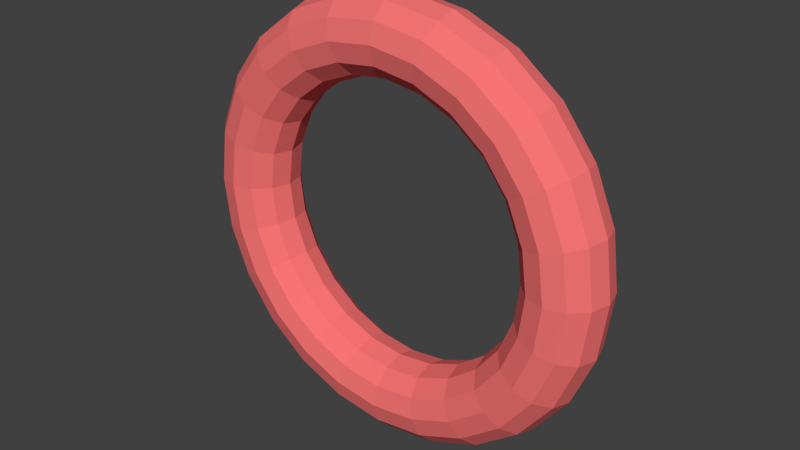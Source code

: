 # Source: Circle.blend  (saved by Blender 2.76.0; exported with 4.5.12 LTS)
import bpy
from mathutils import Matrix  # noqa: F401  (used for matrix-valued properties, if any)

bpy.ops.wm.read_factory_settings(use_empty=True)
scene = bpy.context.scene
scene.name = 'Scene'

# ---- collections
col_collection_1 = bpy.data.collections.new('Collection 1'); scene.collection.children.link(col_collection_1)

# ---- materials (node trees are filled in below, after node groups)
mat_fayans = bpy.data.materials.new('fayans')
mat_fayans.alpha_threshold = 0.0
mat_fayans.use_transparent_shadow = False
mat_fayans.diffuse_color = (0.9255, 0.1765, 0.1765, 1.0)
mat_fayans.specular_color = (0.07843, 0.07843, 0.07843)
mat_fayans.roughness = 0.5

# ---- material node trees

# ---- world
world_world = bpy.data.worlds.new('World'); scene.world = world_world
world_world.color = (0.05088, 0.05088, 0.05088)
world_world.use_sun_shadow = False
world_world.sun_shadow_jitter_overblur = 0.0
world_world.cycles.sampling_method = 'MANUAL'
world_world.cycles.sample_map_resolution = 256

# ---- meshes
me_torus01 = bpy.data.meshes.new('Torus01')
me_torus01.from_pydata([(387.0, 0.0009831, 391.0), (377.7, -34.6, 391.0), (352.4, -59.93, 391.0), (317.8, -69.2, 391.0), (283.2, -59.93, 391.0), (257.8, -34.6, 391.0), (248.6, 0.0009787, 391.0), (257.8, 34.6, 391.0), (283.2, 59.93, 391.0), (317.8, 69.2, 391.0), (352.4, 59.93, 391.0), (377.7, 34.6, 391.0), (373.8, 0.0009837, 290.8), (364.8, -34.6, 293.2), (340.4, -59.93, 299.8), (306.9, -69.2, 308.7), (273.5, -59.93, 317.7), (249.0, -34.6, 324.3), (240.1, 0.0009791, 326.7), (249.0, 34.6, 324.3), (273.5, 59.93, 317.7), (306.9, 69.2, 308.7), (340.4, 59.93, 299.8), (364.8, 34.6, 293.2), (335.1, 0.0009854, 197.5), (327.1, -34.6, 202.1), (305.2, -59.93, 214.8), (275.2, -69.2, 232.1), (245.2, -59.93, 249.4), (223.3, -34.6, 262.1), (215.3, 0.0009801, 266.7), (223.3, 34.6, 262.1), (245.2, 59.93, 249.4), (275.2, 69.2, 232.1), (305.2, 59.93, 214.8), (327.1, 34.6, 202.1), (273.6, 0.000988, 117.4), (267.1, -34.6, 123.9), (249.2, -59.93, 141.8), (224.7, -69.2, 166.3), (200.2, -59.93, 190.8), (182.3, -34.6, 208.7), (175.8, 0.0009819, 215.2), (182.3, 34.6, 208.7), (200.2, 59.93, 190.8), (224.7, 69.2, 166.3), (249.2, 59.93, 141.8), (267.1, 34.6, 123.9), (193.5, 0.0009915, 55.86), (188.8, -34.6, 63.89), (176.2, -59.93, 85.83), (158.9, -69.2, 115.8), (141.6, -59.93, 145.8), (128.9, -34.6, 167.7), (124.3, 0.0009841, 175.7), (128.9, 34.6, 167.7), (141.6, 59.93, 145.8), (158.9, 69.2, 115.8), (176.2, 59.93, 85.83), (188.8, 34.6, 63.89), (100.2, 0.0009956, 17.21), (97.76, -34.6, 26.16), (91.2, -59.93, 50.63), (82.24, -69.2, 84.05), (73.29, -59.93, 117.5), (66.73, -34.6, 141.9), (64.33, 0.0009867, 150.9), (66.73, 34.6, 141.9), (73.29, 59.93, 117.5), (82.24, 69.2, 84.05), (91.2, 59.93, 50.63), (97.76, 34.6, 26.16), (0.0009831, 0.001, 4.02), (0.000982, -34.6, 13.29), (0.000982, -59.93, 38.62), (0.0009831, -69.2, 73.22), (0.000985, -59.93, 107.8), (0.0009872, -34.6, 133.2), (0.0009891, 0.0009896, 142.4), (0.0009902, 34.6, 133.2), (0.0009902, 59.93, 107.8), (0.0009891, 69.2, 73.22), (0.0009872, 59.93, 38.62), (0.000985, 34.6, 13.29), (-100.2, 0.001004, 17.21), (-97.75, -34.6, 26.16), (-91.2, -59.93, 50.63), (-82.24, -69.2, 84.05), (-73.29, -59.93, 117.5), (-66.73, -34.6, 141.9), (-64.33, 0.0009924, 150.9), (-66.73, 34.6, 141.9), (-73.29, 59.93, 117.5), (-82.24, 69.2, 84.05), (-91.2, 59.93, 50.63), (-97.75, 34.6, 26.16), (-193.5, 0.001008, 55.86), (-188.8, -34.6, 63.89), (-176.2, -59.93, 85.83), (-158.9, -69.2, 115.8), (-141.6, -59.93, 145.8), (-128.9, -34.6, 167.7), (-124.3, 0.000995, 175.7), (-128.9, 34.6, 167.7), (-141.6, 59.93, 145.8), (-158.9, 69.2, 115.8), (-176.2, 59.93, 85.83), (-188.8, 34.6, 63.89), (-273.6, 0.001012, 117.4), (-267.1, -34.6, 123.9), (-249.2, -59.93, 141.8), (-224.7, -69.2, 166.3), (-200.2, -59.93, 190.8), (-182.3, -34.6, 208.7), (-175.8, 0.0009972, 215.2), (-182.3, 34.6, 208.7), (-200.2, 59.93, 190.8), (-224.7, 69.2, 166.3), (-249.2, 59.93, 141.8), (-267.1, 34.6, 123.9), (-335.1, 0.001015, 197.5), (-327.1, -34.6, 202.1), (-305.2, -59.93, 214.8), (-275.2, -69.2, 232.1), (-245.2, -59.93, 249.4), (-223.3, -34.6, 262.1), (-215.3, 0.000999, 266.7), (-223.3, 34.6, 262.1), (-245.2, 59.93, 249.4), (-275.2, 69.2, 232.1), (-305.2, 59.93, 214.8), (-327.1, 34.6, 202.1), (-373.8, 0.001016, 290.8), (-364.8, -34.6, 293.2), (-340.4, -59.93, 299.8), (-306.9, -69.2, 308.7), (-273.5, -59.93, 317.7), (-249.0, -34.6, 324.3), (-240.1, 0.001, 326.7), (-249.0, 34.6, 324.3), (-273.5, 59.93, 317.7), (-306.9, 69.2, 308.7), (-340.4, 59.93, 299.8), (-364.8, 34.6, 293.2), (-387.0, 0.001017, 391.0), (-377.7, -34.6, 391.0), (-352.4, -59.93, 391.0), (-317.8, -69.2, 391.0), (-283.2, -59.93, 391.0), (-257.8, -34.6, 391.0), (-248.6, 0.001, 391.0), (-257.8, 34.6, 391.0), (-283.2, 59.93, 391.0), (-317.8, 69.2, 391.0), (-352.4, 59.93, 391.0), (-377.7, 34.6, 391.0), (-373.8, 0.001016, 491.1), (-364.8, -34.6, 488.7), (-340.4, -59.93, 482.2), (-306.9, -69.2, 473.2), (-273.5, -59.93, 464.3), (-249.0, -34.6, 457.7), (-240.1, 0.001, 455.3), (-249.0, 34.6, 457.7), (-273.5, 59.93, 464.3), (-306.9, 69.2, 473.2), (-340.4, 59.93, 482.2), (-364.8, 34.6, 488.7), (-335.1, 0.001015, 584.5), (-327.1, -34.6, 579.8), (-305.2, -59.93, 567.2), (-275.2, -69.2, 549.9), (-245.2, -59.93, 532.6), (-223.3, -34.6, 519.9), (-215.3, 0.000999, 515.3), (-223.3, 34.6, 519.9), (-245.2, 59.93, 532.6), (-275.2, 69.2, 549.9), (-305.2, 59.93, 567.2), (-327.1, 34.6, 579.8), (-273.6, 0.001012, 664.6), (-267.1, -34.6, 658.1), (-249.2, -59.93, 640.1), (-224.7, -69.2, 615.7), (-200.2, -59.93, 591.2), (-182.3, -34.6, 573.3), (-175.8, 0.0009972, 566.7), (-182.3, 34.6, 573.3), (-200.2, 59.93, 591.2), (-224.7, 69.2, 615.7), (-249.2, 59.93, 640.1), (-267.1, 34.6, 658.1), (-193.5, 0.001008, 726.1), (-188.8, -34.6, 718.1), (-176.2, -59.93, 696.1), (-158.9, -69.2, 666.2), (-141.6, -59.93, 636.2), (-128.9, -34.6, 614.3), (-124.3, 0.000995, 606.2), (-128.9, 34.6, 614.3), (-141.6, 59.93, 636.2), (-158.9, 69.2, 666.2), (-176.2, 59.93, 696.1), (-188.8, 34.6, 718.1), (-100.2, 0.001004, 764.8), (-97.75, -34.6, 755.8), (-91.2, -59.93, 731.3), (-82.24, -69.2, 697.9), (-73.29, -59.93, 664.5), (-66.73, -34.6, 640.0), (-64.33, 0.0009924, 631.1), (-66.73, 34.6, 640.0), (-73.29, 59.93, 664.5), (-82.24, 69.2, 697.9), (-91.2, 59.93, 731.3), (-97.75, 34.6, 755.8), (0.0008662, 0.001, 778.0), (0.0008679, -34.6, 768.7), (0.0008756, -59.93, 743.4), (0.0008871, -69.2, 708.7), (0.0008995, -59.93, 674.1), (0.0009094, -34.6, 648.8), (0.0009141, 0.0009896, 639.5), (0.0009124, 34.6, 648.8), (0.0009047, 59.93, 674.1), (0.0008932, 69.2, 708.7), (0.0008808, 59.93, 743.4), (0.0008709, 34.6, 768.7), (100.2, 0.0009956, 764.8), (97.76, -34.6, 755.8), (91.2, -59.93, 731.3), (82.24, -69.2, 697.9), (73.29, -59.93, 664.5), (66.73, -34.6, 640.0), (64.33, 0.0009867, 631.1), (66.73, 34.6, 640.0), (73.29, 59.93, 664.5), (82.24, 69.2, 697.9), (91.2, 59.93, 731.3), (97.76, 34.6, 755.8), (193.5, 0.0009915, 726.1), (188.8, -34.6, 718.1), (176.2, -59.93, 696.1), (158.9, -69.2, 666.2), (141.6, -59.93, 636.2), (128.9, -34.6, 614.3), (124.3, 0.0009841, 606.2), (128.9, 34.6, 614.3), (141.6, 59.93, 636.2), (158.9, 69.2, 666.2), (176.2, 59.93, 696.1), (188.8, 34.6, 718.1), (273.6, 0.000988, 664.6), (267.1, -34.6, 658.1), (249.2, -59.93, 640.1), (224.7, -69.2, 615.7), (200.2, -59.93, 591.2), (182.3, -34.6, 573.3), (175.8, 0.0009819, 566.7), (182.3, 34.6, 573.3), (200.2, 59.93, 591.2), (224.7, 69.2, 615.7), (249.2, 59.93, 640.1), (267.1, 34.6, 658.1), (335.1, 0.0009854, 584.5), (327.1, -34.6, 579.8), (305.2, -59.93, 567.2), (275.2, -69.2, 549.9), (245.2, -59.93, 532.6), (223.3, -34.6, 519.9), (215.3, 0.0009801, 515.3), (223.3, 34.6, 519.9), (245.2, 59.93, 532.6), (275.2, 69.2, 549.9), (305.2, 59.93, 567.2), (327.1, 34.6, 579.8), (373.8, 0.0009837, 491.1), (364.8, -34.6, 488.7), (340.4, -59.93, 482.2), (306.9, -69.2, 473.2), (273.5, -59.93, 464.3), (249.0, -34.6, 457.7), (240.1, 0.0009791, 455.3), (249.0, 34.6, 457.7), (273.5, 59.93, 464.3), (306.9, 69.2, 473.2), (340.4, 59.93, 482.2), (364.8, 34.6, 488.7), (373.8, 0.0009837, 290.8), (387.0, 0.0009831, 391.0), (373.8, 0.0009837, 290.8), (335.1, 0.0009854, 197.5), (373.8, 0.0009837, 290.8), (335.1, 0.0009854, 197.5), (273.6, 0.000988, 117.4), (335.1, 0.0009854, 197.5), (273.6, 0.000988, 117.4), (193.5, 0.0009915, 55.86), (273.6, 0.000988, 117.4), (193.5, 0.0009915, 55.86), (100.2, 0.0009956, 17.21), (193.5, 0.0009915, 55.86), (100.2, 0.0009956, 17.21), (0.0009831, 0.001, 4.02), (100.2, 0.0009956, 17.21), (0.0009831, 0.001, 4.02), (-100.2, 0.001004, 17.21), (0.0009831, 0.001, 4.02), (-100.2, 0.001004, 17.21), (-193.5, 0.001008, 55.86), (-100.2, 0.001004, 17.21), (-193.5, 0.001008, 55.86), (-273.6, 0.001012, 117.4), (-193.5, 0.001008, 55.86), (-273.6, 0.001012, 117.4), (-335.1, 0.001015, 197.5), (-273.6, 0.001012, 117.4), (-335.1, 0.001015, 197.5), (-373.8, 0.001016, 290.8), (-335.1, 0.001015, 197.5), (-373.8, 0.001016, 290.8), (-387.0, 0.001017, 391.0), (-373.8, 0.001016, 290.8), (-387.0, 0.001017, 391.0), (-373.8, 0.001016, 491.1), (-387.0, 0.001017, 391.0), (-373.8, 0.001016, 491.1), (-335.1, 0.001015, 584.5), (-373.8, 0.001016, 491.1), (-335.1, 0.001015, 584.5), (-273.6, 0.001012, 664.6), (-335.1, 0.001015, 584.5), (-273.6, 0.001012, 664.6), (-193.5, 0.001008, 726.1), (-273.6, 0.001012, 664.6), (-193.5, 0.001008, 726.1), (-100.2, 0.001004, 764.8), (-193.5, 0.001008, 726.1), (-100.2, 0.001004, 764.8), (0.0008662, 0.001, 778.0), (-100.2, 0.001004, 764.8), (0.0008662, 0.001, 778.0), (100.2, 0.0009956, 764.8), (0.0008662, 0.001, 778.0), (100.2, 0.0009956, 764.8), (193.5, 0.0009915, 726.1), (100.2, 0.0009956, 764.8), (193.5, 0.0009915, 726.1), (273.6, 0.000988, 664.6), (193.5, 0.0009915, 726.1), (273.6, 0.000988, 664.6), (335.1, 0.0009854, 584.5), (273.6, 0.000988, 664.6), (335.1, 0.0009854, 584.5), (373.8, 0.0009837, 491.1), (335.1, 0.0009854, 584.5), (373.8, 0.0009837, 491.1), (377.7, -34.6, 391.0), (387.0, 0.0009831, 391.0), (377.7, -34.6, 391.0), (352.4, -59.93, 391.0), (377.7, -34.6, 391.0), (352.4, -59.93, 391.0), (317.8, -69.2, 391.0), (352.4, -59.93, 391.0), (317.8, -69.2, 391.0), (283.2, -59.93, 391.0), (317.8, -69.2, 391.0), (283.2, -59.93, 391.0), (257.8, -34.6, 391.0), (283.2, -59.93, 391.0), (257.8, -34.6, 391.0), (248.6, 0.0009787, 391.0), (257.8, -34.6, 391.0), (248.6, 0.0009787, 391.0), (257.8, 34.6, 391.0), (248.6, 0.0009787, 391.0), (257.8, 34.6, 391.0), (283.2, 59.93, 391.0), (257.8, 34.6, 391.0), (283.2, 59.93, 391.0), (317.8, 69.2, 391.0), (283.2, 59.93, 391.0), (317.8, 69.2, 391.0), (352.4, 59.93, 391.0), (317.8, 69.2, 391.0), (352.4, 59.93, 391.0), (377.7, 34.6, 391.0), (352.4, 59.93, 391.0), (377.7, 34.6, 391.0), (387.0, 0.0009831, 391.0), (377.7, 34.6, 391.0), (373.8, 0.0009837, 491.1), (387.0, 0.0009831, 391.0)], [], [(0, 13, 12), (0, 1, 13), (1, 14, 13), (1, 2, 14), (2, 15, 14), (2, 3, 15), (3, 16, 15), (3, 4, 16), (4, 17, 16), (4, 5, 17), (5, 18, 17), (5, 6, 18), (6, 19, 18), (6, 7, 19), (7, 20, 19), (7, 8, 20), (8, 21, 20), (8, 9, 21), (9, 22, 21), (9, 10, 22), (10, 23, 22), (10, 11, 23), (11, 288, 23), (11, 289, 290), (12, 25, 24), (12, 13, 25), (13, 26, 25), (13, 14, 26), (14, 27, 26), (14, 15, 27), (15, 28, 27), (15, 16, 28), (16, 29, 28), (16, 17, 29), (17, 30, 29), (17, 18, 30), (18, 31, 30), (18, 19, 31), (19, 32, 31), (19, 20, 32), (20, 33, 32), (20, 21, 33), (21, 34, 33), (21, 22, 34), (22, 35, 34), (22, 23, 35), (23, 291, 35), (23, 292, 293), (24, 37, 36), (24, 25, 37), (25, 38, 37), (25, 26, 38), (26, 39, 38), (26, 27, 39), (27, 40, 39), (27, 28, 40), (28, 41, 40), (28, 29, 41), (29, 42, 41), (29, 30, 42), (30, 43, 42), (30, 31, 43), (31, 44, 43), (31, 32, 44), (32, 45, 44), (32, 33, 45), (33, 46, 45), (33, 34, 46), (34, 47, 46), (34, 35, 47), (35, 294, 47), (35, 295, 296), (36, 49, 48), (36, 37, 49), (37, 50, 49), (37, 38, 50), (38, 51, 50), (38, 39, 51), (39, 52, 51), (39, 40, 52), (40, 53, 52), (40, 41, 53), (41, 54, 53), (41, 42, 54), (42, 55, 54), (42, 43, 55), (43, 56, 55), (43, 44, 56), (44, 57, 56), (44, 45, 57), (45, 58, 57), (45, 46, 58), (46, 59, 58), (46, 47, 59), (47, 297, 59), (47, 298, 299), (48, 61, 60), (48, 49, 61), (49, 62, 61), (49, 50, 62), (50, 63, 62), (50, 51, 63), (51, 64, 63), (51, 52, 64), (52, 65, 64), (52, 53, 65), (53, 66, 65), (53, 54, 66), (54, 67, 66), (54, 55, 67), (55, 68, 67), (55, 56, 68), (56, 69, 68), (56, 57, 69), (57, 70, 69), (57, 58, 70), (58, 71, 70), (58, 59, 71), (59, 300, 71), (59, 301, 302), (60, 73, 72), (60, 61, 73), (61, 74, 73), (61, 62, 74), (62, 75, 74), (62, 63, 75), (63, 76, 75), (63, 64, 76), (64, 77, 76), (64, 65, 77), (65, 78, 77), (65, 66, 78), (66, 79, 78), (66, 67, 79), (67, 80, 79), (67, 68, 80), (68, 81, 80), (68, 69, 81), (69, 82, 81), (69, 70, 82), (70, 83, 82), (70, 71, 83), (71, 303, 83), (71, 304, 305), (72, 85, 84), (72, 73, 85), (73, 86, 85), (73, 74, 86), (74, 87, 86), (74, 75, 87), (75, 88, 87), (75, 76, 88), (76, 89, 88), (76, 77, 89), (77, 90, 89), (77, 78, 90), (78, 91, 90), (78, 79, 91), (79, 92, 91), (79, 80, 92), (80, 93, 92), (80, 81, 93), (81, 94, 93), (81, 82, 94), (82, 95, 94), (82, 83, 95), (83, 306, 95), (83, 307, 308), (84, 97, 96), (84, 85, 97), (85, 98, 97), (85, 86, 98), (86, 99, 98), (86, 87, 99), (87, 100, 99), (87, 88, 100), (88, 101, 100), (88, 89, 101), (89, 102, 101), (89, 90, 102), (90, 103, 102), (90, 91, 103), (91, 104, 103), (91, 92, 104), (92, 105, 104), (92, 93, 105), (93, 106, 105), (93, 94, 106), (94, 107, 106), (94, 95, 107), (95, 309, 107), (95, 310, 311), (96, 109, 108), (96, 97, 109), (97, 110, 109), (97, 98, 110), (98, 111, 110), (98, 99, 111), (99, 112, 111), (99, 100, 112), (100, 113, 112), (100, 101, 113), (101, 114, 113), (101, 102, 114), (102, 115, 114), (102, 103, 115), (103, 116, 115), (103, 104, 116), (104, 117, 116), (104, 105, 117), (105, 118, 117), (105, 106, 118), (106, 119, 118), (106, 107, 119), (107, 312, 119), (107, 313, 314), (108, 121, 120), (108, 109, 121), (109, 122, 121), (109, 110, 122), (110, 123, 122), (110, 111, 123), (111, 124, 123), (111, 112, 124), (112, 125, 124), (112, 113, 125), (113, 126, 125), (113, 114, 126), (114, 127, 126), (114, 115, 127), (115, 128, 127), (115, 116, 128), (116, 129, 128), (116, 117, 129), (117, 130, 129), (117, 118, 130), (118, 131, 130), (118, 119, 131), (119, 315, 131), (119, 316, 317), (120, 133, 132), (120, 121, 133), (121, 134, 133), (121, 122, 134), (122, 135, 134), (122, 123, 135), (123, 136, 135), (123, 124, 136), (124, 137, 136), (124, 125, 137), (125, 138, 137), (125, 126, 138), (126, 139, 138), (126, 127, 139), (127, 140, 139), (127, 128, 140), (128, 141, 140), (128, 129, 141), (129, 142, 141), (129, 130, 142), (130, 143, 142), (130, 131, 143), (131, 318, 143), (131, 319, 320), (132, 145, 144), (132, 133, 145), (133, 146, 145), (133, 134, 146), (134, 147, 146), (134, 135, 147), (135, 148, 147), (135, 136, 148), (136, 149, 148), (136, 137, 149), (137, 150, 149), (137, 138, 150), (138, 151, 150), (138, 139, 151), (139, 152, 151), (139, 140, 152), (140, 153, 152), (140, 141, 153), (141, 154, 153), (141, 142, 154), (142, 155, 154), (142, 143, 155), (143, 321, 155), (143, 322, 323), (144, 157, 156), (144, 145, 157), (145, 158, 157), (145, 146, 158), (146, 159, 158), (146, 147, 159), (147, 160, 159), (147, 148, 160), (148, 161, 160), (148, 149, 161), (149, 162, 161), (149, 150, 162), (150, 163, 162), (150, 151, 163), (151, 164, 163), (151, 152, 164), (152, 165, 164), (152, 153, 165), (153, 166, 165), (153, 154, 166), (154, 167, 166), (154, 155, 167), (155, 324, 167), (155, 325, 326), (156, 169, 168), (156, 157, 169), (157, 170, 169), (157, 158, 170), (158, 171, 170), (158, 159, 171), (159, 172, 171), (159, 160, 172), (160, 173, 172), (160, 161, 173), (161, 174, 173), (161, 162, 174), (162, 175, 174), (162, 163, 175), (163, 176, 175), (163, 164, 176), (164, 177, 176), (164, 165, 177), (165, 178, 177), (165, 166, 178), (166, 179, 178), (166, 167, 179), (167, 327, 179), (167, 328, 329), (168, 181, 180), (168, 169, 181), (169, 182, 181), (169, 170, 182), (170, 183, 182), (170, 171, 183), (171, 184, 183), (171, 172, 184), (172, 185, 184), (172, 173, 185), (173, 186, 185), (173, 174, 186), (174, 187, 186), (174, 175, 187), (175, 188, 187), (175, 176, 188), (176, 189, 188), (176, 177, 189), (177, 190, 189), (177, 178, 190), (178, 191, 190), (178, 179, 191), (179, 330, 191), (179, 331, 332), (180, 193, 192), (180, 181, 193), (181, 194, 193), (181, 182, 194), (182, 195, 194), (182, 183, 195), (183, 196, 195), (183, 184, 196), (184, 197, 196), (184, 185, 197), (185, 198, 197), (185, 186, 198), (186, 199, 198), (186, 187, 199), (187, 200, 199), (187, 188, 200), (188, 201, 200), (188, 189, 201), (189, 202, 201), (189, 190, 202), (190, 203, 202), (190, 191, 203), (191, 333, 203), (191, 334, 335), (192, 205, 204), (192, 193, 205), (193, 206, 205), (193, 194, 206), (194, 207, 206), (194, 195, 207), (195, 208, 207), (195, 196, 208), (196, 209, 208), (196, 197, 209), (197, 210, 209), (197, 198, 210), (198, 211, 210), (198, 199, 211), (199, 212, 211), (199, 200, 212), (200, 213, 212), (200, 201, 213), (201, 214, 213), (201, 202, 214), (202, 215, 214), (202, 203, 215), (203, 336, 215), (203, 337, 338), (204, 217, 216), (204, 205, 217), (205, 218, 217), (205, 206, 218), (206, 219, 218), (206, 207, 219), (207, 220, 219), (207, 208, 220), (208, 221, 220), (208, 209, 221), (209, 222, 221), (209, 210, 222), (210, 223, 222), (210, 211, 223), (211, 224, 223), (211, 212, 224), (212, 225, 224), (212, 213, 225), (213, 226, 225), (213, 214, 226), (214, 227, 226), (214, 215, 227), (215, 339, 227), (215, 340, 341), (216, 229, 228), (216, 217, 229), (217, 230, 229), (217, 218, 230), (218, 231, 230), (218, 219, 231), (219, 232, 231), (219, 220, 232), (220, 233, 232), (220, 221, 233), (221, 234, 233), (221, 222, 234), (222, 235, 234), (222, 223, 235), (223, 236, 235), (223, 224, 236), (224, 237, 236), (224, 225, 237), (225, 238, 237), (225, 226, 238), (226, 239, 238), (226, 227, 239), (227, 342, 239), (227, 343, 344), (228, 241, 240), (228, 229, 241), (229, 242, 241), (229, 230, 242), (230, 243, 242), (230, 231, 243), (231, 244, 243), (231, 232, 244), (232, 245, 244), (232, 233, 245), (233, 246, 245), (233, 234, 246), (234, 247, 246), (234, 235, 247), (235, 248, 247), (235, 236, 248), (236, 249, 248), (236, 237, 249), (237, 250, 249), (237, 238, 250), (238, 251, 250), (238, 239, 251), (239, 345, 251), (239, 346, 347), (240, 253, 252), (240, 241, 253), (241, 254, 253), (241, 242, 254), (242, 255, 254), (242, 243, 255), (243, 256, 255), (243, 244, 256), (244, 257, 256), (244, 245, 257), (245, 258, 257), (245, 246, 258), (246, 259, 258), (246, 247, 259), (247, 260, 259), (247, 248, 260), (248, 261, 260), (248, 249, 261), (249, 262, 261), (249, 250, 262), (250, 263, 262), (250, 251, 263), (251, 348, 263), (251, 349, 350), (252, 265, 264), (252, 253, 265), (253, 266, 265), (253, 254, 266), (254, 267, 266), (254, 255, 267), (255, 268, 267), (255, 256, 268), (256, 269, 268), (256, 257, 269), (257, 270, 269), (257, 258, 270), (258, 271, 270), (258, 259, 271), (259, 272, 271), (259, 260, 272), (260, 273, 272), (260, 261, 273), (261, 274, 273), (261, 262, 274), (262, 275, 274), (262, 263, 275), (263, 351, 275), (263, 352, 353), (264, 277, 276), (264, 265, 277), (265, 278, 277), (265, 266, 278), (266, 279, 278), (266, 267, 279), (267, 280, 279), (267, 268, 280), (268, 281, 280), (268, 269, 281), (269, 282, 281), (269, 270, 282), (270, 283, 282), (270, 271, 283), (271, 284, 283), (271, 272, 284), (272, 285, 284), (272, 273, 285), (273, 286, 285), (273, 274, 286), (274, 287, 286), (274, 275, 287), (275, 354, 287), (275, 355, 356), (276, 357, 358), (276, 277, 359), (277, 360, 361), (277, 278, 362), (278, 363, 364), (278, 279, 365), (279, 366, 367), (279, 280, 368), (280, 369, 370), (280, 281, 371), (281, 372, 373), (281, 282, 374), (282, 375, 376), (282, 283, 377), (283, 378, 379), (283, 284, 380), (284, 381, 382), (284, 285, 383), (285, 384, 385), (285, 286, 386), (286, 387, 388), (286, 287, 389), (287, 390, 391), (287, 392, 393)])
me_torus01.polygons.foreach_set('material_index', [0, 0, 0, 0, 0, 0, 0, 0, 0, 0, 0, 0, 0, 0, 0, 0, 0, 0, 0, 0, 0, 0, 0, 0, 0, 0, 0, 0, 0, 0, 0, 0, 0, 0, 0, 0, 0, 0, 0, 0, 0, 0, 0, 0, 0, 0, 0, 0, 0, 0, 0, 0, 0, 0, 0, 0, 0, 0, 0, 0, 0, 0, 0, 0, 0, 0, 0, 0, 0, 0, 0, 0, 1, 1, 1, 1, 1, 1, 1, 1, 1, 1, 1, 1, 1, 1, 1, 1, 1, 1, 1, 1, 1, 1, 1, 1, 0, 0, 0, 0, 0, 0, 0, 0, 0, 0, 0, 0, 0, 0, 0, 0, 0, 0, 0, 0, 0, 0, 0, 0, 0, 0, 0, 0, 0, 0, 0, 0, 0, 0, 0, 0, 0, 0, 0, 0, 0, 0, 0, 0, 0, 0, 0, 0, 0, 0, 0, 0, 0, 0, 0, 0, 0, 0, 0, 0, 0, 0, 0, 0, 0, 0, 0, 0, 0, 0, 0, 0, 1, 1, 1, 1, 1, 1, 1, 1, 1, 1, 1, 1, 1, 1, 1, 1, 1, 1, 1, 1, 1, 1, 1, 1, 0, 0, 0, 0, 0, 0, 0, 0, 0, 0, 0, 0, 0, 0, 0, 0, 0, 0, 0, 0, 0, 0, 0, 0, 0, 0, 0, 0, 0, 0, 0, 0, 0, 0, 0, 0, 0, 0, 0, 0, 0, 0, 0, 0, 0, 0, 0, 0, 0, 0, 0, 0, 0, 0, 0, 0, 0, 0, 0, 0, 0, 0, 0, 0, 0, 0, 0, 0, 0, 0, 0, 0, 1, 1, 1, 1, 1, 1, 1, 1, 1, 1, 1, 1, 1, 1, 1, 1, 1, 1, 1, 1, 1, 1, 1, 1, 0, 0, 0, 0, 0, 0, 0, 0, 0, 0, 0, 0, 0, 0, 0, 0, 0, 0, 0, 0, 0, 0, 0, 0, 0, 0, 0, 0, 0, 0, 0, 0, 0, 0, 0, 0, 0, 0, 0, 0, 0, 0, 0, 0, 0, 0, 0, 0, 0, 0, 0, 0, 0, 0, 0, 0, 0, 0, 0, 0, 0, 0, 0, 0, 0, 0, 0, 0, 0, 0, 0, 0, 1, 1, 1, 1, 1, 1, 1, 1, 1, 1, 1, 1, 1, 1, 1, 1, 1, 1, 1, 1, 1, 1, 1, 1, 0, 0, 0, 0, 0, 0, 0, 0, 0, 0, 0, 0, 0, 0, 0, 0, 0, 0, 0, 0, 0, 0, 0, 0, 0, 0, 0, 0, 0, 0, 0, 0, 0, 0, 0, 0, 0, 0, 0, 0, 0, 0, 0, 0, 0, 0, 0, 0, 0, 0, 0, 0, 0, 0, 0, 0, 0, 0, 0, 0, 0, 0, 0, 0, 0, 0, 0, 0, 0, 0, 0, 0, 1, 1, 1, 1, 1, 1, 1, 1, 1, 1, 1, 1, 1, 1, 1, 1, 1, 1, 1, 1, 1, 1, 1, 1, 0, 0, 0, 0, 0, 0, 0, 0, 0, 0, 0, 0, 0, 0, 0, 0, 0, 0, 0, 0, 0, 0, 0, 0, 0, 0, 0, 0, 0, 0, 0, 0, 0, 0, 0, 0, 0, 0, 0, 0, 0, 0, 0, 0, 0, 0, 0, 0, 0, 0, 0, 0, 0, 0, 0, 0, 0, 0, 0, 0, 0, 0, 0, 0, 0, 0, 0, 0, 0, 0, 0, 0, 1, 1, 1, 1, 1, 1, 1, 1, 1, 1, 1, 1, 1, 1, 1, 1, 1, 1, 1, 1, 1, 1, 1, 1])
_uv = me_torus01.uv_layers.new(name='UVMap')
_uv.uv.foreach_set('vector', [0.0, 0.0, 0.08333, 0.04167, 0.0, 0.04167, 0.0, 0.0, 0.08333, 0.0, 0.08333, 0.04167, 0.08333, 0.0, 0.1667, 0.04167, 0.08333, 0.04167, 0.08333, 0.0, 0.1667, 0.0, 0.1667, 0.04167, 0.1667, 0.0, 0.25, 0.04167, 0.1667, 0.04167, 0.1667, 0.0, 0.25, 0.0, 0.25, 0.04167, 0.25, 0.0, 0.3333, 0.04167, 0.25, 0.04167, 0.25, 0.0, 0.3333, 0.0, 0.3333, 0.04167, 0.3333, 0.0, 0.4167, 0.04167, 0.3333, 0.04167, 0.3333, 0.0, 0.4167, 0.0, 0.4167, 0.04167, 0.4167, 0.0, 0.5, 0.04167, 0.4167, 0.04167, 0.4167, 0.0, 0.5, 0.0, 0.5, 0.04167, 0.5, 0.0, 0.5833, 0.04167, 0.5, 0.04167, 0.5, 0.0, 0.5833, 0.0, 0.5833, 0.04167, 0.5833, 0.0, 0.6667, 0.04167, 0.5833, 0.04167, 0.5833, 0.0, 0.6667, 0.0, 0.6667, 0.04167, 0.6667, 0.0, 0.75, 0.04167, 0.6667, 0.04167, 0.6667, 0.0, 0.75, 0.0, 0.75, 0.04167, 0.75, 0.0, 0.8333, 0.04167, 0.75, 0.04167, 0.75, 0.0, 0.8333, 0.0, 0.8333, 0.04167, 0.8333, 0.0, 0.9167, 0.04167, 0.8333, 0.04167, 0.8333, 0.0, 0.9167, 0.0, 0.9167, 0.04167, 0.9167, 0.0, 1.0, 0.04167, 0.9167, 0.04167, 0.9167, 0.0, 1.0, 0.0, 1.0, 0.04167, 0.0, 0.04167, 0.08333, 0.08333, 0.0, 0.08333, 0.0, 0.04167, 0.08333, 0.04167, 0.08333, 0.08333, 0.08333, 0.04167, 0.1667, 0.08333, 0.08333, 0.08333, 0.08333, 0.04167, 0.1667, 0.04167, 0.1667, 0.08333, 0.1667, 0.04167, 0.25, 0.08333, 0.1667, 0.08333, 0.1667, 0.04167, 0.25, 0.04167, 0.25, 0.08333, 0.25, 0.04167, 0.3333, 0.08333, 0.25, 0.08333, 0.25, 0.04167, 0.3333, 0.04167, 0.3333, 0.08333, 0.3333, 0.04167, 0.4167, 0.08333, 0.3333, 0.08333, 0.3333, 0.04167, 0.4167, 0.04167, 0.4167, 0.08333, 0.4167, 0.04167, 0.5, 0.08333, 0.4167, 0.08333, 0.4167, 0.04167, 0.5, 0.04167, 0.5, 0.08333, 0.5, 0.04167, 0.5833, 0.08333, 0.5, 0.08333, 0.5, 0.04167, 0.5833, 0.04167, 0.5833, 0.08333, 0.5833, 0.04167, 0.6667, 0.08333, 0.5833, 0.08333, 0.5833, 0.04167, 0.6667, 0.04167, 0.6667, 0.08333, 0.6667, 0.04167, 0.75, 0.08333, 0.6667, 0.08333, 0.6667, 0.04167, 0.75, 0.04167, 0.75, 0.08333, 0.75, 0.04167, 0.8333, 0.08333, 0.75, 0.08333, 0.75, 0.04167, 0.8333, 0.04167, 0.8333, 0.08333, 0.8333, 0.04167, 0.9167, 0.08333, 0.8333, 0.08333, 0.8333, 0.04167, 0.9167, 0.04167, 0.9167, 0.08333, 0.9167, 0.04167, 1.0, 0.08333, 0.9167, 0.08333, 0.9167, 0.04167, 1.0, 0.04167, 1.0, 0.08333, 0.0, 0.08333, 0.08333, 0.125, 0.0, 0.125, 0.0, 0.08333, 0.08333, 0.08333, 0.08333, 0.125, 0.08333, 0.08333, 0.1667, 0.125, 0.08333, 0.125, 0.08333, 0.08333, 0.1667, 0.08333, 0.1667, 0.125, 0.1667, 0.08333, 0.25, 0.125, 0.1667, 0.125, 0.1667, 0.08333, 0.25, 0.08333, 0.25, 0.125, 0.25, 0.08333, 0.3333, 0.125, 0.25, 0.125, 0.25, 0.08333, 0.3333, 0.08333, 0.3333, 0.125, 0.3333, 0.08333, 0.4167, 0.125, 0.3333, 0.125, 0.3333, 0.08333, 0.4167, 0.08333, 0.4167, 0.125, 0.4167, 0.08333, 0.5, 0.125, 0.4167, 0.125, 0.4167, 0.08333, 0.5, 0.08333, 0.5, 0.125, 0.5, 0.08333, 0.5833, 0.125, 0.5, 0.125, 0.5, 0.08333, 0.5833, 0.08333, 0.5833, 0.125, 0.5833, 0.08333, 0.6667, 0.125, 0.5833, 0.125, 0.5833, 0.08333, 0.6667, 0.08333, 0.6667, 0.125, 0.6667, 0.08333, 0.75, 0.125, 0.6667, 0.125, 0.6667, 0.08333, 0.75, 0.08333, 0.75, 0.125, 0.75, 0.08333, 0.8333, 0.125, 0.75, 0.125, 0.75, 0.08333, 0.8333, 0.08333, 0.8333, 0.125, 0.8333, 0.08333, 0.9167, 0.125, 0.8333, 0.125, 0.8333, 0.08333, 0.9167, 0.08333, 0.9167, 0.125, 0.9167, 0.08333, 1.0, 0.125, 0.9167, 0.125, 0.9167, 0.08333, 1.0, 0.08333, 1.0, 0.125, 0.0, 0.125, 0.08333, 0.1667, 0.0, 0.1667, 0.0, 0.125, 0.08333, 0.125, 0.08333, 0.1667, 0.08333, 0.125, 0.1667, 0.1667, 0.08333, 0.1667, 0.08333, 0.125, 0.1667, 0.125, 0.1667, 0.1667, 0.1667, 0.125, 0.25, 0.1667, 0.1667, 0.1667, 0.1667, 0.125, 0.25, 0.125, 0.25, 0.1667, 0.25, 0.125, 0.3333, 0.1667, 0.25, 0.1667, 0.25, 0.125, 0.3333, 0.125, 0.3333, 0.1667, 0.3333, 0.125, 0.4167, 0.1667, 0.3333, 0.1667, 0.3333, 0.125, 0.4167, 0.125, 0.4167, 0.1667, 0.4167, 0.125, 0.5, 0.1667, 0.4167, 0.1667, 0.4167, 0.125, 0.5, 0.125, 0.5, 0.1667, 0.5, 0.125, 0.5833, 0.1667, 0.5, 0.1667, 0.5, 0.125, 0.5833, 0.125, 0.5833, 0.1667, 0.5833, 0.125, 0.6667, 0.1667, 0.5833, 0.1667, 0.5833, 0.125, 0.6667, 0.125, 0.6667, 0.1667, 0.6667, 0.125, 0.75, 0.1667, 0.6667, 0.1667, 0.6667, 0.125, 0.75, 0.125, 0.75, 0.1667, 0.75, 0.125, 0.8333, 0.1667, 0.75, 0.1667, 0.75, 0.125, 0.8333, 0.125, 0.8333, 0.1667, 0.8333, 0.125, 0.9167, 0.1667, 0.8333, 0.1667, 0.8333, 0.125, 0.9167, 0.125, 0.9167, 0.1667, 0.9167, 0.125, 1.0, 0.1667, 0.9167, 0.1667, 0.9167, 0.125, 1.0, 0.125, 1.0, 0.1667, 0.0, 0.1667, 0.08333, 0.2083, 0.0, 0.2083, 0.0, 0.1667, 0.08333, 0.1667, 0.08333, 0.2083, 0.08333, 0.1667, 0.1667, 0.2083, 0.08333, 0.2083, 0.08333, 0.1667, 0.1667, 0.1667, 0.1667, 0.2083, 0.1667, 0.1667, 0.25, 0.2083, 0.1667, 0.2083, 0.1667, 0.1667, 0.25, 0.1667, 0.25, 0.2083, 0.25, 0.1667, 0.3333, 0.2083, 0.25, 0.2083, 0.25, 0.1667, 0.3333, 0.1667, 0.3333, 0.2083, 0.3333, 0.1667, 0.4167, 0.2083, 0.3333, 0.2083, 0.3333, 0.1667, 0.4167, 0.1667, 0.4167, 0.2083, 0.4167, 0.1667, 0.5, 0.2083, 0.4167, 0.2083, 0.4167, 0.1667, 0.5, 0.1667, 0.5, 0.2083, 0.5, 0.1667, 0.5833, 0.2083, 0.5, 0.2083, 0.5, 0.1667, 0.5833, 0.1667, 0.5833, 0.2083, 0.5833, 0.1667, 0.6667, 0.2083, 0.5833, 0.2083, 0.5833, 0.1667, 0.6667, 0.1667, 0.6667, 0.2083, 0.6667, 0.1667, 0.75, 0.2083, 0.6667, 0.2083, 0.6667, 0.1667, 0.75, 0.1667, 0.75, 0.2083, 0.75, 0.1667, 0.8333, 0.2083, 0.75, 0.2083, 0.75, 0.1667, 0.8333, 0.1667, 0.8333, 0.2083, 0.8333, 0.1667, 0.9167, 0.2083, 0.8333, 0.2083, 0.8333, 0.1667, 0.9167, 0.1667, 0.9167, 0.2083, 0.9167, 0.1667, 1.0, 0.2083, 0.9167, 0.2083, 0.9167, 0.1667, 1.0, 0.1667, 1.0, 0.2083, 0.0, 0.2083, 0.08333, 0.25, 0.0, 0.25, 0.0, 0.2083, 0.08333, 0.2083, 0.08333, 0.25, 0.08333, 0.2083, 0.1667, 0.25, 0.08333, 0.25, 0.08333, 0.2083, 0.1667, 0.2083, 0.1667, 0.25, 0.1667, 0.2083, 0.25, 0.25, 0.1667, 0.25, 0.1667, 0.2083, 0.25, 0.2083, 0.25, 0.25, 0.25, 0.2083, 0.3333, 0.25, 0.25, 0.25, 0.25, 0.2083, 0.3333, 0.2083, 0.3333, 0.25, 0.3333, 0.2083, 0.4167, 0.25, 0.3333, 0.25, 0.3333, 0.2083, 0.4167, 0.2083, 0.4167, 0.25, 0.4167, 0.2083, 0.5, 0.25, 0.4167, 0.25, 0.4167, 0.2083, 0.5, 0.2083, 0.5, 0.25, 0.5, 0.2083, 0.5833, 0.25, 0.5, 0.25, 0.5, 0.2083, 0.5833, 0.2083, 0.5833, 0.25, 0.5833, 0.2083, 0.6667, 0.25, 0.5833, 0.25, 0.5833, 0.2083, 0.6667, 0.2083, 0.6667, 0.25, 0.6667, 0.2083, 0.75, 0.25, 0.6667, 0.25, 0.6667, 0.2083, 0.75, 0.2083, 0.75, 0.25, 0.75, 0.2083, 0.8333, 0.25, 0.75, 0.25, 0.75, 0.2083, 0.8333, 0.2083, 0.8333, 0.25, 0.8333, 0.2083, 0.9167, 0.25, 0.8333, 0.25, 0.8333, 0.2083, 0.9167, 0.2083, 0.9167, 0.25, 0.9167, 0.2083, 1.0, 0.25, 0.9167, 0.25, 0.9167, 0.2083, 1.0, 0.2083, 1.0, 0.25, 0.0, 0.25, 0.08333, 0.2917, 0.0, 0.2917, 0.0, 0.25, 0.08333, 0.25, 0.08333, 0.2917, 0.08333, 0.25, 0.1667, 0.2917, 0.08333, 0.2917, 0.08333, 0.25, 0.1667, 0.25, 0.1667, 0.2917, 0.1667, 0.25, 0.25, 0.2917, 0.1667, 0.2917, 0.1667, 0.25, 0.25, 0.25, 0.25, 0.2917, 0.25, 0.25, 0.3333, 0.2917, 0.25, 0.2917, 0.25, 0.25, 0.3333, 0.25, 0.3333, 0.2917, 0.3333, 0.25, 0.4167, 0.2917, 0.3333, 0.2917, 0.3333, 0.25, 0.4167, 0.25, 0.4167, 0.2917, 0.4167, 0.25, 0.5, 0.2917, 0.4167, 0.2917, 0.4167, 0.25, 0.5, 0.25, 0.5, 0.2917, 0.5, 0.25, 0.5833, 0.2917, 0.5, 0.2917, 0.5, 0.25, 0.5833, 0.25, 0.5833, 0.2917, 0.5833, 0.25, 0.6667, 0.2917, 0.5833, 0.2917, 0.5833, 0.25, 0.6667, 0.25, 0.6667, 0.2917, 0.6667, 0.25, 0.75, 0.2917, 0.6667, 0.2917, 0.6667, 0.25, 0.75, 0.25, 0.75, 0.2917, 0.75, 0.25, 0.8333, 0.2917, 0.75, 0.2917, 0.75, 0.25, 0.8333, 0.25, 0.8333, 0.2917, 0.8333, 0.25, 0.9167, 0.2917, 0.8333, 0.2917, 0.8333, 0.25, 0.9167, 0.25, 0.9167, 0.2917, 0.9167, 0.25, 1.0, 0.2917, 0.9167, 0.2917, 0.9167, 0.25, 1.0, 0.25, 1.0, 0.2917, 0.0, 0.2917, 0.08333, 0.3333, 0.0, 0.3333, 0.0, 0.2917, 0.08333, 0.2917, 0.08333, 0.3333, 0.08333, 0.2917, 0.1667, 0.3333, 0.08333, 0.3333, 0.08333, 0.2917, 0.1667, 0.2917, 0.1667, 0.3333, 0.1667, 0.2917, 0.25, 0.3333, 0.1667, 0.3333, 0.1667, 0.2917, 0.25, 0.2917, 0.25, 0.3333, 0.25, 0.2917, 0.3333, 0.3333, 0.25, 0.3333, 0.25, 0.2917, 0.3333, 0.2917, 0.3333, 0.3333, 0.3333, 0.2917, 0.4167, 0.3333, 0.3333, 0.3333, 0.3333, 0.2917, 0.4167, 0.2917, 0.4167, 0.3333, 0.4167, 0.2917, 0.5, 0.3333, 0.4167, 0.3333, 0.4167, 0.2917, 0.5, 0.2917, 0.5, 0.3333, 0.5, 0.2917, 0.5833, 0.3333, 0.5, 0.3333, 0.5, 0.2917, 0.5833, 0.2917, 0.5833, 0.3333, 0.5833, 0.2917, 0.6667, 0.3333, 0.5833, 0.3333, 0.5833, 0.2917, 0.6667, 0.2917, 0.6667, 0.3333, 0.6667, 0.2917, 0.75, 0.3333, 0.6667, 0.3333, 0.6667, 0.2917, 0.75, 0.2917, 0.75, 0.3333, 0.75, 0.2917, 0.8333, 0.3333, 0.75, 0.3333, 0.75, 0.2917, 0.8333, 0.2917, 0.8333, 0.3333, 0.8333, 0.2917, 0.9167, 0.3333, 0.8333, 0.3333, 0.8333, 0.2917, 0.9167, 0.2917, 0.9167, 0.3333, 0.9167, 0.2917, 1.0, 0.3333, 0.9167, 0.3333, 0.9167, 0.2917, 1.0, 0.2917, 1.0, 0.3333, 0.0, 0.3333, 0.08333, 0.375, 0.0, 0.375, 0.0, 0.3333, 0.08333, 0.3333, 0.08333, 0.375, 0.08333, 0.3333, 0.1667, 0.375, 0.08333, 0.375, 0.08333, 0.3333, 0.1667, 0.3333, 0.1667, 0.375, 0.1667, 0.3333, 0.25, 0.375, 0.1667, 0.375, 0.1667, 0.3333, 0.25, 0.3333, 0.25, 0.375, 0.25, 0.3333, 0.3333, 0.375, 0.25, 0.375, 0.25, 0.3333, 0.3333, 0.3333, 0.3333, 0.375, 0.3333, 0.3333, 0.4167, 0.375, 0.3333, 0.375, 0.3333, 0.3333, 0.4167, 0.3333, 0.4167, 0.375, 0.4167, 0.3333, 0.5, 0.375, 0.4167, 0.375, 0.4167, 0.3333, 0.5, 0.3333, 0.5, 0.375, 0.5, 0.3333, 0.5833, 0.375, 0.5, 0.375, 0.5, 0.3333, 0.5833, 0.3333, 0.5833, 0.375, 0.5833, 0.3333, 0.6667, 0.375, 0.5833, 0.375, 0.5833, 0.3333, 0.6667, 0.3333, 0.6667, 0.375, 0.6667, 0.3333, 0.75, 0.375, 0.6667, 0.375, 0.6667, 0.3333, 0.75, 0.3333, 0.75, 0.375, 0.75, 0.3333, 0.8333, 0.375, 0.75, 0.375, 0.75, 0.3333, 0.8333, 0.3333, 0.8333, 0.375, 0.8333, 0.3333, 0.9167, 0.375, 0.8333, 0.375, 0.8333, 0.3333, 0.9167, 0.3333, 0.9167, 0.375, 0.9167, 0.3333, 1.0, 0.375, 0.9167, 0.375, 0.9167, 0.3333, 1.0, 0.3333, 1.0, 0.375, 0.0, 0.375, 0.08333, 0.4167, 0.0, 0.4167, 0.0, 0.375, 0.08333, 0.375, 0.08333, 0.4167, 0.08333, 0.375, 0.1667, 0.4167, 0.08333, 0.4167, 0.08333, 0.375, 0.1667, 0.375, 0.1667, 0.4167, 0.1667, 0.375, 0.25, 0.4167, 0.1667, 0.4167, 0.1667, 0.375, 0.25, 0.375, 0.25, 0.4167, 0.25, 0.375, 0.3333, 0.4167, 0.25, 0.4167, 0.25, 0.375, 0.3333, 0.375, 0.3333, 0.4167, 0.3333, 0.375, 0.4167, 0.4167, 0.3333, 0.4167, 0.3333, 0.375, 0.4167, 0.375, 0.4167, 0.4167, 0.4167, 0.375, 0.5, 0.4167, 0.4167, 0.4167, 0.4167, 0.375, 0.5, 0.375, 0.5, 0.4167, 0.5, 0.375, 0.5833, 0.4167, 0.5, 0.4167, 0.5, 0.375, 0.5833, 0.375, 0.5833, 0.4167, 0.5833, 0.375, 0.6667, 0.4167, 0.5833, 0.4167, 0.5833, 0.375, 0.6667, 0.375, 0.6667, 0.4167, 0.6667, 0.375, 0.75, 0.4167, 0.6667, 0.4167, 0.6667, 0.375, 0.75, 0.375, 0.75, 0.4167, 0.75, 0.375, 0.8333, 0.4167, 0.75, 0.4167, 0.75, 0.375, 0.8333, 0.375, 0.8333, 0.4167, 0.8333, 0.375, 0.9167, 0.4167, 0.8333, 0.4167, 0.8333, 0.375, 0.9167, 0.375, 0.9167, 0.4167, 0.9167, 0.375, 1.0, 0.4167, 0.9167, 0.4167, 0.9167, 0.375, 1.0, 0.375, 1.0, 0.4167, 0.0, 0.4167, 0.08333, 0.4583, 0.0, 0.4583, 0.0, 0.4167, 0.08333, 0.4167, 0.08333, 0.4583, 0.08333, 0.4167, 0.1667, 0.4583, 0.08333, 0.4583, 0.08333, 0.4167, 0.1667, 0.4167, 0.1667, 0.4583, 0.1667, 0.4167, 0.25, 0.4583, 0.1667, 0.4583, 0.1667, 0.4167, 0.25, 0.4167, 0.25, 0.4583, 0.25, 0.4167, 0.3333, 0.4583, 0.25, 0.4583, 0.25, 0.4167, 0.3333, 0.4167, 0.3333, 0.4583, 0.3333, 0.4167, 0.4167, 0.4583, 0.3333, 0.4583, 0.3333, 0.4167, 0.4167, 0.4167, 0.4167, 0.4583, 0.4167, 0.4167, 0.5, 0.4583, 0.4167, 0.4583, 0.4167, 0.4167, 0.5, 0.4167, 0.5, 0.4583, 0.5, 0.4167, 0.5833, 0.4583, 0.5, 0.4583, 0.5, 0.4167, 0.5833, 0.4167, 0.5833, 0.4583, 0.5833, 0.4167, 0.6667, 0.4583, 0.5833, 0.4583, 0.5833, 0.4167, 0.6667, 0.4167, 0.6667, 0.4583, 0.6667, 0.4167, 0.75, 0.4583, 0.6667, 0.4583, 0.6667, 0.4167, 0.75, 0.4167, 0.75, 0.4583, 0.75, 0.4167, 0.8333, 0.4583, 0.75, 0.4583, 0.75, 0.4167, 0.8333, 0.4167, 0.8333, 0.4583, 0.8333, 0.4167, 0.9167, 0.4583, 0.8333, 0.4583, 0.8333, 0.4167, 0.9167, 0.4167, 0.9167, 0.4583, 0.9167, 0.4167, 1.0, 0.4583, 0.9167, 0.4583, 0.9167, 0.4167, 1.0, 0.4167, 1.0, 0.4583, 0.0, 0.4583, 0.08333, 0.5, 0.0, 0.5, 0.0, 0.4583, 0.08333, 0.4583, 0.08333, 0.5, 0.08333, 0.4583, 0.1667, 0.5, 0.08333, 0.5, 0.08333, 0.4583, 0.1667, 0.4583, 0.1667, 0.5, 0.1667, 0.4583, 0.25, 0.5, 0.1667, 0.5, 0.1667, 0.4583, 0.25, 0.4583, 0.25, 0.5, 0.25, 0.4583, 0.3333, 0.5, 0.25, 0.5, 0.25, 0.4583, 0.3333, 0.4583, 0.3333, 0.5, 0.3333, 0.4583, 0.4167, 0.5, 0.3333, 0.5, 0.3333, 0.4583, 0.4167, 0.4583, 0.4167, 0.5, 0.4167, 0.4583, 0.5, 0.5, 0.4167, 0.5, 0.4167, 0.4583, 0.5, 0.4583, 0.5, 0.5, 0.5, 0.4583, 0.5833, 0.5, 0.5, 0.5, 0.5, 0.4583, 0.5833, 0.4583, 0.5833, 0.5, 0.5833, 0.4583, 0.6667, 0.5, 0.5833, 0.5, 0.5833, 0.4583, 0.6667, 0.4583, 0.6667, 0.5, 0.6667, 0.4583, 0.75, 0.5, 0.6667, 0.5, 0.6667, 0.4583, 0.75, 0.4583, 0.75, 0.5, 0.75, 0.4583, 0.8333, 0.5, 0.75, 0.5, 0.75, 0.4583, 0.8333, 0.4583, 0.8333, 0.5, 0.8333, 0.4583, 0.9167, 0.5, 0.8333, 0.5, 0.8333, 0.4583, 0.9167, 0.4583, 0.9167, 0.5, 0.9167, 0.4583, 1.0, 0.5, 0.9167, 0.5, 0.9167, 0.4583, 1.0, 0.4583, 1.0, 0.5, 0.0, 0.5, 0.08333, 0.5417, 0.0, 0.5417, 0.0, 0.5, 0.08333, 0.5, 0.08333, 0.5417, 0.08333, 0.5, 0.1667, 0.5417, 0.08333, 0.5417, 0.08333, 0.5, 0.1667, 0.5, 0.1667, 0.5417, 0.1667, 0.5, 0.25, 0.5417, 0.1667, 0.5417, 0.1667, 0.5, 0.25, 0.5, 0.25, 0.5417, 0.25, 0.5, 0.3333, 0.5417, 0.25, 0.5417, 0.25, 0.5, 0.3333, 0.5, 0.3333, 0.5417, 0.3333, 0.5, 0.4167, 0.5417, 0.3333, 0.5417, 0.3333, 0.5, 0.4167, 0.5, 0.4167, 0.5417, 0.4167, 0.5, 0.5, 0.5417, 0.4167, 0.5417, 0.4167, 0.5, 0.5, 0.5, 0.5, 0.5417, 0.5, 0.5, 0.5833, 0.5417, 0.5, 0.5417, 0.5, 0.5, 0.5833, 0.5, 0.5833, 0.5417, 0.5833, 0.5, 0.6667, 0.5417, 0.5833, 0.5417, 0.5833, 0.5, 0.6667, 0.5, 0.6667, 0.5417, 0.6667, 0.5, 0.75, 0.5417, 0.6667, 0.5417, 0.6667, 0.5, 0.75, 0.5, 0.75, 0.5417, 0.75, 0.5, 0.8333, 0.5417, 0.75, 0.5417, 0.75, 0.5, 0.8333, 0.5, 0.8333, 0.5417, 0.8333, 0.5, 0.9167, 0.5417, 0.8333, 0.5417, 0.8333, 0.5, 0.9167, 0.5, 0.9167, 0.5417, 0.9167, 0.5, 1.0, 0.5417, 0.9167, 0.5417, 0.9167, 0.5, 1.0, 0.5, 1.0, 0.5417, 0.0, 0.5417, 0.08333, 0.5833, 0.0, 0.5833, 0.0, 0.5417, 0.08333, 0.5417, 0.08333, 0.5833, 0.08333, 0.5417, 0.1667, 0.5833, 0.08333, 0.5833, 0.08333, 0.5417, 0.1667, 0.5417, 0.1667, 0.5833, 0.1667, 0.5417, 0.25, 0.5833, 0.1667, 0.5833, 0.1667, 0.5417, 0.25, 0.5417, 0.25, 0.5833, 0.25, 0.5417, 0.3333, 0.5833, 0.25, 0.5833, 0.25, 0.5417, 0.3333, 0.5417, 0.3333, 0.5833, 0.3333, 0.5417, 0.4167, 0.5833, 0.3333, 0.5833, 0.3333, 0.5417, 0.4167, 0.5417, 0.4167, 0.5833, 0.4167, 0.5417, 0.5, 0.5833, 0.4167, 0.5833, 0.4167, 0.5417, 0.5, 0.5417, 0.5, 0.5833, 0.5, 0.5417, 0.5833, 0.5833, 0.5, 0.5833, 0.5, 0.5417, 0.5833, 0.5417, 0.5833, 0.5833, 0.5833, 0.5417, 0.6667, 0.5833, 0.5833, 0.5833, 0.5833, 0.5417, 0.6667, 0.5417, 0.6667, 0.5833, 0.6667, 0.5417, 0.75, 0.5833, 0.6667, 0.5833, 0.6667, 0.5417, 0.75, 0.5417, 0.75, 0.5833, 0.75, 0.5417, 0.8333, 0.5833, 0.75, 0.5833, 0.75, 0.5417, 0.8333, 0.5417, 0.8333, 0.5833, 0.8333, 0.5417, 0.9167, 0.5833, 0.8333, 0.5833, 0.8333, 0.5417, 0.9167, 0.5417, 0.9167, 0.5833, 0.9167, 0.5417, 1.0, 0.5833, 0.9167, 0.5833, 0.9167, 0.5417, 1.0, 0.5417, 1.0, 0.5833, 0.0, 0.5833, 0.08333, 0.625, 0.0, 0.625, 0.0, 0.5833, 0.08333, 0.5833, 0.08333, 0.625, 0.08333, 0.5833, 0.1667, 0.625, 0.08333, 0.625, 0.08333, 0.5833, 0.1667, 0.5833, 0.1667, 0.625, 0.1667, 0.5833, 0.25, 0.625, 0.1667, 0.625, 0.1667, 0.5833, 0.25, 0.5833, 0.25, 0.625, 0.25, 0.5833, 0.3333, 0.625, 0.25, 0.625, 0.25, 0.5833, 0.3333, 0.5833, 0.3333, 0.625, 0.3333, 0.5833, 0.4167, 0.625, 0.3333, 0.625, 0.3333, 0.5833, 0.4167, 0.5833, 0.4167, 0.625, 0.4167, 0.5833, 0.5, 0.625, 0.4167, 0.625, 0.4167, 0.5833, 0.5, 0.5833, 0.5, 0.625, 0.5, 0.5833, 0.5833, 0.625, 0.5, 0.625, 0.5, 0.5833, 0.5833, 0.5833, 0.5833, 0.625, 0.5833, 0.5833, 0.6667, 0.625, 0.5833, 0.625, 0.5833, 0.5833, 0.6667, 0.5833, 0.6667, 0.625, 0.6667, 0.5833, 0.75, 0.625, 0.6667, 0.625, 0.6667, 0.5833, 0.75, 0.5833, 0.75, 0.625, 0.75, 0.5833, 0.8333, 0.625, 0.75, 0.625, 0.75, 0.5833, 0.8333, 0.5833, 0.8333, 0.625, 0.8333, 0.5833, 0.9167, 0.625, 0.8333, 0.625, 0.8333, 0.5833, 0.9167, 0.5833, 0.9167, 0.625, 0.9167, 0.5833, 1.0, 0.625, 0.9167, 0.625, 0.9167, 0.5833, 1.0, 0.5833, 1.0, 0.625, 0.0, 0.625, 0.08333, 0.6667, 0.0, 0.6667, 0.0, 0.625, 0.08333, 0.625, 0.08333, 0.6667, 0.08333, 0.625, 0.1667, 0.6667, 0.08333, 0.6667, 0.08333, 0.625, 0.1667, 0.625, 0.1667, 0.6667, 0.1667, 0.625, 0.25, 0.6667, 0.1667, 0.6667, 0.1667, 0.625, 0.25, 0.625, 0.25, 0.6667, 0.25, 0.625, 0.3333, 0.6667, 0.25, 0.6667, 0.25, 0.625, 0.3333, 0.625, 0.3333, 0.6667, 0.3333, 0.625, 0.4167, 0.6667, 0.3333, 0.6667, 0.3333, 0.625, 0.4167, 0.625, 0.4167, 0.6667, 0.4167, 0.625, 0.5, 0.6667, 0.4167, 0.6667, 0.4167, 0.625, 0.5, 0.625, 0.5, 0.6667, 0.5, 0.625, 0.5833, 0.6667, 0.5, 0.6667, 0.5, 0.625, 0.5833, 0.625, 0.5833, 0.6667, 0.5833, 0.625, 0.6667, 0.6667, 0.5833, 0.6667, 0.5833, 0.625, 0.6667, 0.625, 0.6667, 0.6667, 0.6667, 0.625, 0.75, 0.6667, 0.6667, 0.6667, 0.6667, 0.625, 0.75, 0.625, 0.75, 0.6667, 0.75, 0.625, 0.8333, 0.6667, 0.75, 0.6667, 0.75, 0.625, 0.8333, 0.625, 0.8333, 0.6667, 0.8333, 0.625, 0.9167, 0.6667, 0.8333, 0.6667, 0.8333, 0.625, 0.9167, 0.625, 0.9167, 0.6667, 0.9167, 0.625, 1.0, 0.6667, 0.9167, 0.6667, 0.9167, 0.625, 1.0, 0.625, 1.0, 0.6667, 0.0, 0.6667, 0.08333, 0.7083, 0.0, 0.7083, 0.0, 0.6667, 0.08333, 0.6667, 0.08333, 0.7083, 0.08333, 0.6667, 0.1667, 0.7083, 0.08333, 0.7083, 0.08333, 0.6667, 0.1667, 0.6667, 0.1667, 0.7083, 0.1667, 0.6667, 0.25, 0.7083, 0.1667, 0.7083, 0.1667, 0.6667, 0.25, 0.6667, 0.25, 0.7083, 0.25, 0.6667, 0.3333, 0.7083, 0.25, 0.7083, 0.25, 0.6667, 0.3333, 0.6667, 0.3333, 0.7083, 0.3333, 0.6667, 0.4167, 0.7083, 0.3333, 0.7083, 0.3333, 0.6667, 0.4167, 0.6667, 0.4167, 0.7083, 0.4167, 0.6667, 0.5, 0.7083, 0.4167, 0.7083, 0.4167, 0.6667, 0.5, 0.6667, 0.5, 0.7083, 0.5, 0.6667, 0.5833, 0.7083, 0.5, 0.7083, 0.5, 0.6667, 0.5833, 0.6667, 0.5833, 0.7083, 0.5833, 0.6667, 0.6667, 0.7083, 0.5833, 0.7083, 0.5833, 0.6667, 0.6667, 0.6667, 0.6667, 0.7083, 0.6667, 0.6667, 0.75, 0.7083, 0.6667, 0.7083, 0.6667, 0.6667, 0.75, 0.6667, 0.75, 0.7083, 0.75, 0.6667, 0.8333, 0.7083, 0.75, 0.7083, 0.75, 0.6667, 0.8333, 0.6667, 0.8333, 0.7083, 0.8333, 0.6667, 0.9167, 0.7083, 0.8333, 0.7083, 0.8333, 0.6667, 0.9167, 0.6667, 0.9167, 0.7083, 0.9167, 0.6667, 1.0, 0.7083, 0.9167, 0.7083, 0.9167, 0.6667, 1.0, 0.6667, 1.0, 0.7083, 0.0, 0.7083, 0.08333, 0.75, 0.0, 0.75, 0.0, 0.7083, 0.08333, 0.7083, 0.08333, 0.75, 0.08333, 0.7083, 0.1667, 0.75, 0.08333, 0.75, 0.08333, 0.7083, 0.1667, 0.7083, 0.1667, 0.75, 0.1667, 0.7083, 0.25, 0.75, 0.1667, 0.75, 0.1667, 0.7083, 0.25, 0.7083, 0.25, 0.75, 0.25, 0.7083, 0.3333, 0.75, 0.25, 0.75, 0.25, 0.7083, 0.3333, 0.7083, 0.3333, 0.75, 0.3333, 0.7083, 0.4167, 0.75, 0.3333, 0.75, 0.3333, 0.7083, 0.4167, 0.7083, 0.4167, 0.75, 0.4167, 0.7083, 0.5, 0.75, 0.4167, 0.75, 0.4167, 0.7083, 0.5, 0.7083, 0.5, 0.75, 0.5, 0.7083, 0.5833, 0.75, 0.5, 0.75, 0.5, 0.7083, 0.5833, 0.7083, 0.5833, 0.75, 0.5833, 0.7083, 0.6667, 0.75, 0.5833, 0.75, 0.5833, 0.7083, 0.6667, 0.7083, 0.6667, 0.75, 0.6667, 0.7083, 0.75, 0.75, 0.6667, 0.75, 0.6667, 0.7083, 0.75, 0.7083, 0.75, 0.75, 0.75, 0.7083, 0.8333, 0.75, 0.75, 0.75, 0.75, 0.7083, 0.8333, 0.7083, 0.8333, 0.75, 0.8333, 0.7083, 0.9167, 0.75, 0.8333, 0.75, 0.8333, 0.7083, 0.9167, 0.7083, 0.9167, 0.75, 0.9167, 0.7083, 1.0, 0.75, 0.9167, 0.75, 0.9167, 0.7083, 1.0, 0.7083, 1.0, 0.75, 0.0, 0.75, 0.08333, 0.7917, 0.0, 0.7917, 0.0, 0.75, 0.08333, 0.75, 0.08333, 0.7917, 0.08333, 0.75, 0.1667, 0.7917, 0.08333, 0.7917, 0.08333, 0.75, 0.1667, 0.75, 0.1667, 0.7917, 0.1667, 0.75, 0.25, 0.7917, 0.1667, 0.7917, 0.1667, 0.75, 0.25, 0.75, 0.25, 0.7917, 0.25, 0.75, 0.3333, 0.7917, 0.25, 0.7917, 0.25, 0.75, 0.3333, 0.75, 0.3333, 0.7917, 0.3333, 0.75, 0.4167, 0.7917, 0.3333, 0.7917, 0.3333, 0.75, 0.4167, 0.75, 0.4167, 0.7917, 0.4167, 0.75, 0.5, 0.7917, 0.4167, 0.7917, 0.4167, 0.75, 0.5, 0.75, 0.5, 0.7917, 0.5, 0.75, 0.5833, 0.7917, 0.5, 0.7917, 0.5, 0.75, 0.5833, 0.75, 0.5833, 0.7917, 0.5833, 0.75, 0.6667, 0.7917, 0.5833, 0.7917, 0.5833, 0.75, 0.6667, 0.75, 0.6667, 0.7917, 0.6667, 0.75, 0.75, 0.7917, 0.6667, 0.7917, 0.6667, 0.75, 0.75, 0.75, 0.75, 0.7917, 0.75, 0.75, 0.8333, 0.7917, 0.75, 0.7917, 0.75, 0.75, 0.8333, 0.75, 0.8333, 0.7917, 0.8333, 0.75, 0.9167, 0.7917, 0.8333, 0.7917, 0.8333, 0.75, 0.9167, 0.75, 0.9167, 0.7917, 0.9167, 0.75, 1.0, 0.7917, 0.9167, 0.7917, 0.9167, 0.75, 1.0, 0.75, 1.0, 0.7917, 0.0, 0.7917, 0.08333, 0.8333, 0.0, 0.8333, 0.0, 0.7917, 0.08333, 0.7917, 0.08333, 0.8333, 0.08333, 0.7917, 0.1667, 0.8333, 0.08333, 0.8333, 0.08333, 0.7917, 0.1667, 0.7917, 0.1667, 0.8333, 0.1667, 0.7917, 0.25, 0.8333, 0.1667, 0.8333, 0.1667, 0.7917, 0.25, 0.7917, 0.25, 0.8333, 0.25, 0.7917, 0.3333, 0.8333, 0.25, 0.8333, 0.25, 0.7917, 0.3333, 0.7917, 0.3333, 0.8333, 0.3333, 0.7917, 0.4167, 0.8333, 0.3333, 0.8333, 0.3333, 0.7917, 0.4167, 0.7917, 0.4167, 0.8333, 0.4167, 0.7917, 0.5, 0.8333, 0.4167, 0.8333, 0.4167, 0.7917, 0.5, 0.7917, 0.5, 0.8333, 0.5, 0.7917, 0.5833, 0.8333, 0.5, 0.8333, 0.5, 0.7917, 0.5833, 0.7917, 0.5833, 0.8333, 0.5833, 0.7917, 0.6667, 0.8333, 0.5833, 0.8333, 0.5833, 0.7917, 0.6667, 0.7917, 0.6667, 0.8333, 0.6667, 0.7917, 0.75, 0.8333, 0.6667, 0.8333, 0.6667, 0.7917, 0.75, 0.7917, 0.75, 0.8333, 0.75, 0.7917, 0.8333, 0.8333, 0.75, 0.8333, 0.75, 0.7917, 0.8333, 0.7917, 0.8333, 0.8333, 0.8333, 0.7917, 0.9167, 0.8333, 0.8333, 0.8333, 0.8333, 0.7917, 0.9167, 0.7917, 0.9167, 0.8333, 0.9167, 0.7917, 1.0, 0.8333, 0.9167, 0.8333, 0.9167, 0.7917, 1.0, 0.7917, 1.0, 0.8333, 0.0, 0.8333, 0.08333, 0.875, 0.0, 0.875, 0.0, 0.8333, 0.08333, 0.8333, 0.08333, 0.875, 0.08333, 0.8333, 0.1667, 0.875, 0.08333, 0.875, 0.08333, 0.8333, 0.1667, 0.8333, 0.1667, 0.875, 0.1667, 0.8333, 0.25, 0.875, 0.1667, 0.875, 0.1667, 0.8333, 0.25, 0.8333, 0.25, 0.875, 0.25, 0.8333, 0.3333, 0.875, 0.25, 0.875, 0.25, 0.8333, 0.3333, 0.8333, 0.3333, 0.875, 0.3333, 0.8333, 0.4167, 0.875, 0.3333, 0.875, 0.3333, 0.8333, 0.4167, 0.8333, 0.4167, 0.875, 0.4167, 0.8333, 0.5, 0.875, 0.4167, 0.875, 0.4167, 0.8333, 0.5, 0.8333, 0.5, 0.875, 0.5, 0.8333, 0.5833, 0.875, 0.5, 0.875, 0.5, 0.8333, 0.5833, 0.8333, 0.5833, 0.875, 0.5833, 0.8333, 0.6667, 0.875, 0.5833, 0.875, 0.5833, 0.8333, 0.6667, 0.8333, 0.6667, 0.875, 0.6667, 0.8333, 0.75, 0.875, 0.6667, 0.875, 0.6667, 0.8333, 0.75, 0.8333, 0.75, 0.875, 0.75, 0.8333, 0.8333, 0.875, 0.75, 0.875, 0.75, 0.8333, 0.8333, 0.8333, 0.8333, 0.875, 0.8333, 0.8333, 0.9167, 0.875, 0.8333, 0.875, 0.8333, 0.8333, 0.9167, 0.8333, 0.9167, 0.875, 0.9167, 0.8333, 1.0, 0.875, 0.9167, 0.875, 0.9167, 0.8333, 1.0, 0.8333, 1.0, 0.875, 0.0, 0.875, 0.08333, 0.9167, 0.0, 0.9167, 0.0, 0.875, 0.08333, 0.875, 0.08333, 0.9167, 0.08333, 0.875, 0.1667, 0.9167, 0.08333, 0.9167, 0.08333, 0.875, 0.1667, 0.875, 0.1667, 0.9167, 0.1667, 0.875, 0.25, 0.9167, 0.1667, 0.9167, 0.1667, 0.875, 0.25, 0.875, 0.25, 0.9167, 0.25, 0.875, 0.3333, 0.9167, 0.25, 0.9167, 0.25, 0.875, 0.3333, 0.875, 0.3333, 0.9167, 0.3333, 0.875, 0.4167, 0.9167, 0.3333, 0.9167, 0.3333, 0.875, 0.4167, 0.875, 0.4167, 0.9167, 0.4167, 0.875, 0.5, 0.9167, 0.4167, 0.9167, 0.4167, 0.875, 0.5, 0.875, 0.5, 0.9167, 0.5, 0.875, 0.5833, 0.9167, 0.5, 0.9167, 0.5, 0.875, 0.5833, 0.875, 0.5833, 0.9167, 0.5833, 0.875, 0.6667, 0.9167, 0.5833, 0.9167, 0.5833, 0.875, 0.6667, 0.875, 0.6667, 0.9167, 0.6667, 0.875, 0.75, 0.9167, 0.6667, 0.9167, 0.6667, 0.875, 0.75, 0.875, 0.75, 0.9167, 0.75, 0.875, 0.8333, 0.9167, 0.75, 0.9167, 0.75, 0.875, 0.8333, 0.875, 0.8333, 0.9167, 0.8333, 0.875, 0.9167, 0.9167, 0.8333, 0.9167, 0.8333, 0.875, 0.9167, 0.875, 0.9167, 0.9167, 0.9167, 0.875, 1.0, 0.9167, 0.9167, 0.9167, 0.9167, 0.875, 1.0, 0.875, 1.0, 0.9167, 0.0, 0.9167, 0.08333, 0.9583, 0.0, 0.9583, 0.0, 0.9167, 0.08333, 0.9167, 0.08333, 0.9583, 0.08333, 0.9167, 0.1667, 0.9583, 0.08333, 0.9583, 0.08333, 0.9167, 0.1667, 0.9167, 0.1667, 0.9583, 0.1667, 0.9167, 0.25, 0.9583, 0.1667, 0.9583, 0.1667, 0.9167, 0.25, 0.9167, 0.25, 0.9583, 0.25, 0.9167, 0.3333, 0.9583, 0.25, 0.9583, 0.25, 0.9167, 0.3333, 0.9167, 0.3333, 0.9583, 0.3333, 0.9167, 0.4167, 0.9583, 0.3333, 0.9583, 0.3333, 0.9167, 0.4167, 0.9167, 0.4167, 0.9583, 0.4167, 0.9167, 0.5, 0.9583, 0.4167, 0.9583, 0.4167, 0.9167, 0.5, 0.9167, 0.5, 0.9583, 0.5, 0.9167, 0.5833, 0.9583, 0.5, 0.9583, 0.5, 0.9167, 0.5833, 0.9167, 0.5833, 0.9583, 0.5833, 0.9167, 0.6667, 0.9583, 0.5833, 0.9583, 0.5833, 0.9167, 0.6667, 0.9167, 0.6667, 0.9583, 0.6667, 0.9167, 0.75, 0.9583, 0.6667, 0.9583, 0.6667, 0.9167, 0.75, 0.9167, 0.75, 0.9583, 0.75, 0.9167, 0.8333, 0.9583, 0.75, 0.9583, 0.75, 0.9167, 0.8333, 0.9167, 0.8333, 0.9583, 0.8333, 0.9167, 0.9167, 0.9583, 0.8333, 0.9583, 0.8333, 0.9167, 0.9167, 0.9167, 0.9167, 0.9583, 0.9167, 0.9167, 1.0, 0.9583, 0.9167, 0.9583, 0.9167, 0.9167, 1.0, 0.9167, 1.0, 0.9583, 0.0, 0.9583, 0.08333, 1.0, 0.0, 1.0, 0.0, 0.9583, 0.08333, 0.9583, 0.08333, 1.0, 0.08333, 0.9583, 0.1667, 1.0, 0.08333, 1.0, 0.08333, 0.9583, 0.1667, 0.9583, 0.1667, 1.0, 0.1667, 0.9583, 0.25, 1.0, 0.1667, 1.0, 0.1667, 0.9583, 0.25, 0.9583, 0.25, 1.0, 0.25, 0.9583, 0.3333, 1.0, 0.25, 1.0, 0.25, 0.9583, 0.3333, 0.9583, 0.3333, 1.0, 0.3333, 0.9583, 0.4167, 1.0, 0.3333, 1.0, 0.3333, 0.9583, 0.4167, 0.9583, 0.4167, 1.0, 0.4167, 0.9583, 0.5, 1.0, 0.4167, 1.0, 0.4167, 0.9583, 0.5, 0.9583, 0.5, 1.0, 0.5, 0.9583, 0.5833, 1.0, 0.5, 1.0, 0.5, 0.9583, 0.5833, 0.9583, 0.5833, 1.0, 0.5833, 0.9583, 0.6667, 1.0, 0.5833, 1.0, 0.5833, 0.9583, 0.6667, 0.9583, 0.6667, 1.0, 0.6667, 0.9583, 0.75, 1.0, 0.6667, 1.0, 0.6667, 0.9583, 0.75, 0.9583, 0.75, 1.0, 0.75, 0.9583, 0.8333, 1.0, 0.75, 1.0, 0.75, 0.9583, 0.8333, 0.9583, 0.8333, 1.0, 0.8333, 0.9583, 0.9167, 1.0, 0.8333, 1.0, 0.8333, 0.9583, 0.9167, 0.9583, 0.9167, 1.0, 0.9167, 0.9583, 1.0, 1.0, 0.9167, 1.0, 0.9167, 0.9583, 1.0, 0.9583, 1.0, 1.0])
me_torus01.materials.append(mat_fayans)
me_torus01.materials.append(mat_fayans)
me_torus01.use_remesh_preserve_volume = False
me_torus01.use_remesh_preserve_attributes = False
me_torus01.use_mirror_vertex_groups = False
me_torus01.update()

# ---- objects
ob_torus01 = bpy.data.objects.new('Torus01', me_torus01)

# ---- transforms, parenting, visibility, modifiers, constraints
ob_torus01.location = (0.0, 0.0, 0.0)
ob_torus01.scale = (0.01, 0.01, 0.01)
ob_torus01.lineart.crease_threshold = 0.0

# ---- collection membership
col_collection_1.objects.link(ob_torus01)

# ---- scene / render settings (as saved in the file)
scene.frame_start = 1; scene.frame_end = 250; scene.frame_set(1)
scene.render.engine = 'BLENDER_EEVEE_NEXT'
scene.render.resolution_percentage = 50
scene.render.dither_intensity = 0.0
scene.cycles.use_denoising = False
scene.cycles.samples = 10
scene.cycles.sampling_pattern = 'TABULATED_SOBOL'
scene.cycles.light_sampling_threshold = 0.0
scene.cycles.use_adaptive_sampling = False
scene.cycles.use_light_tree = False
scene.cycles.blur_glossy = 0.0
scene.cycles.pixel_filter_type = 'GAUSSIAN'
scene.cycles.sample_clamp_indirect = 0.0
scene.view_settings.view_transform = 'Standard'
bpy.context.view_layer.update()

# ---- added for rendering (the .blend has no active camera and no usable light): camera, sun
cam_auto = bpy.data.cameras.new('AutoCamera')
cam_auto.lens = 50.0
cam_auto.sensor_width = 36.0
cam_auto.clip_end = 1000.0
ob_auto_camera = bpy.data.objects.new('AutoCamera', cam_auto)
scene.collection.objects.link(ob_auto_camera)
ob_auto_camera.location = (10.2073, -12.2487, 12.0757)
ob_auto_camera.rotation_euler = (1.09748, -7.21219e-08, 0.694738)
scene.camera = ob_auto_camera
light_auto_sun = bpy.data.lights.new('AutoSun', 'SUN')
light_auto_sun.energy = 3.0
light_auto_sun.angle = 0.0523599
ob_auto_sun = bpy.data.objects.new('AutoSun', light_auto_sun)
scene.collection.objects.link(ob_auto_sun)
ob_auto_sun.rotation_euler = (0.872665, 0.174533, 0.523599)
bpy.context.view_layer.update()
